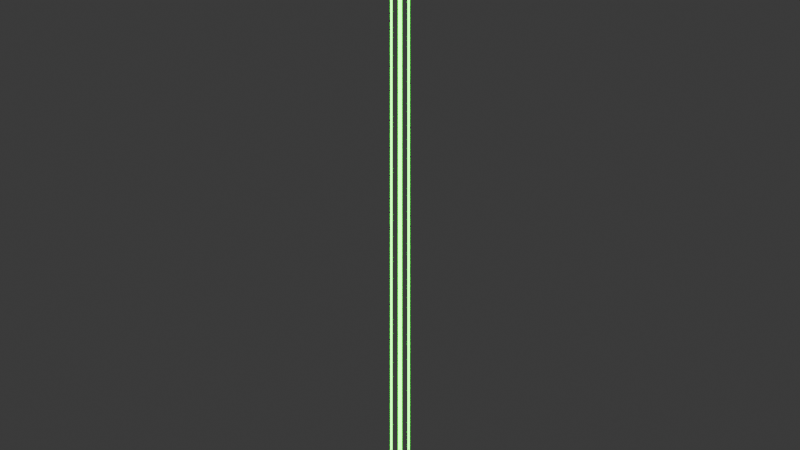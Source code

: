 # Source: beacon_render.blend  (saved by Blender 4.2.66; exported with 4.5.12 LTS)
import bpy
from mathutils import Matrix  # noqa: F401  (used for matrix-valued properties, if any)

bpy.ops.wm.read_factory_settings(use_empty=True)
scene = bpy.context.scene
scene.name = 'Scene'

# ---- materials (node trees are filled in below, after node groups)
mat_material = bpy.data.materials.new('Material')
mat_material.alpha_threshold = 0.0
mat_material.use_transparent_shadow = False
mat_material.roughness = 0.5
mat_material.line_color = (0.0, 0.0, 0.0, 1.0)

# ---- material node trees
mat_material.use_nodes = True; mat_material.node_tree.nodes.clear()
_N = mat_material.node_tree.nodes; _L = mat_material.node_tree.links
n0 = _N.new('ShaderNodeOutputMaterial'); n0.name = 'Material Output'; n0.location = (300, 300)
n1 = _N.new('ShaderNodeEmission'); n1.name = 'Emission'; n1.location = (10, 300)
n1.inputs[0].default_value = (0.0, 1.0, 0.0001664, 1.0)
n1.inputs[1].default_value = 10.0
_L.new(n1.outputs[0], n0.inputs[0])
n0.is_active_output = True

# ---- world
world_world = bpy.data.worlds.new('World'); scene.world = world_world
world_world.use_nodes = True; world_world.node_tree.nodes.clear()
_N = world_world.node_tree.nodes; _L = world_world.node_tree.links
n0 = _N.new('ShaderNodeOutputWorld'); n0.name = 'World Output'; n0.location = (300, 300)
n1 = _N.new('ShaderNodeBackground'); n1.name = 'Background'; n1.location = (10, 300)
n1.inputs[0].default_value = (0.05088, 0.05088, 0.05088, 1.0)
_L.new(n1.outputs[0], n0.inputs[0])
n0.is_active_output = True
world_world.color = (0.0, 0.0, 0.0)
world_world.sun_shadow_jitter_overblur = 0.0

# ---- cameras
cam_camera = bpy.data.cameras.new('Camera')

# ---- meshes
me_circle_001 = bpy.data.meshes.new('Circle.001')
me_circle_001.from_pydata([(0.0, 1.0, -0.5), (-0.866, 0.5, -0.5), (-0.866, -0.5, -0.5), (0.0, -1.0, -0.5), (0.866, -0.5, -0.5), (0.866, 0.5, -0.5), (0.0, 1.0, 0.5), (-0.866, 0.5, 0.5), (-0.866, -0.5, 0.5), (0.0, -1.0, 0.5), (0.866, -0.5, 0.5), (0.866, 0.5, 0.5), (0.866, -0.3017, -0.5), (0.7258, -0.581, -0.5), (0.866, -0.3017, 0.5), (0.7258, -0.581, 0.5), (0.6943, 0.5991, 0.5), (0.866, 0.3381, 0.5), (0.6943, 0.5991, -0.5), (0.866, 0.3381, -0.5), (0.1717, -0.9009, -0.5), (-0.1402, -0.919, -0.5), (0.1717, -0.9009, 0.5), (-0.1402, -0.919, 0.5), (-0.1717, 0.9009, 0.5), (0.1402, 0.919, 0.5), (-0.1717, 0.9009, -0.5), (0.1402, 0.919, -0.5), (-0.7258, 0.581, 0.5), (-0.866, 0.3017, 0.5), (-0.7258, 0.581, -0.5), (-0.866, 0.3017, -0.5), (-0.6943, -0.5991, 0.5), (-0.866, -0.3381, 0.5), (-0.866, -0.3381, -0.5), (-0.6943, -0.5991, -0.5)], [], [(1, 30, 28, 7), (0, 27, 25, 6), (4, 13, 15, 10), (2, 34, 33, 8), (5, 19, 17, 11), (3, 21, 23, 9), (16, 18, 5, 11), (24, 25, 27, 26), (29, 31, 1, 7), (22, 23, 21, 20), (24, 26, 0, 6), (14, 15, 13, 12), (32, 35, 2, 8), (32, 33, 34, 35), (22, 20, 3, 9), (29, 28, 30, 31), (14, 12, 4, 10), (16, 17, 19, 18)])
_uv = me_circle_001.uv_layers.new(name='UVMap')
_uv.uv.foreach_set('vector', [0.0, 0.0, 0.0, 0.0, 0.0, 0.0, 0.0, 0.0, 0.0, 0.0, 0.0, 0.0, 0.0, 0.0, 0.0, 0.0, 0.0, 0.0, 0.0, 0.0, 0.0, 0.0, 0.0, 0.0, 0.0, 0.0, 0.0, 0.0, 0.0, 0.0, 0.0, 0.0, 0.0, 0.0, 0.0, 0.0, 0.0, 0.0, 0.0, 0.0, 0.0, 0.0, 0.0, 0.0, 0.0, 0.0, 0.0, 0.0, 0.0, 0.0, 0.0, 0.0, 0.0, 0.0, 0.0, 0.0, 0.0, 0.0, 0.0, 0.0, 0.0, 0.0, 0.0, 0.0, 0.0, 0.0, 0.0, 0.0, 0.0, 0.0, 0.0, 0.0, 0.0, 0.0, 0.0, 0.0, 0.0, 0.0, 0.0, 0.0, 0.0, 0.0, 0.0, 0.0, 0.0, 0.0, 0.0, 0.0, 0.0, 0.0, 0.0, 0.0, 0.0, 0.0, 0.0, 0.0, 0.0, 0.0, 0.0, 0.0, 0.0, 0.0, 0.0, 0.0, 0.0, 0.0, 0.0, 0.0, 0.0, 0.0, 0.0, 0.0, 0.0, 0.0, 0.0, 0.0, 0.0, 0.0, 0.0, 0.0, 0.0, 0.0, 0.0, 0.0, 0.0, 0.0, 0.0, 0.0, 0.0, 0.0, 0.0, 0.0, 0.0, 0.0, 0.0, 0.0, 0.0, 0.0, 0.0, 0.0, 0.0, 0.0, 0.0, 0.0])
me_circle_001.materials.append(mat_material)
me_circle_001.update()

# ---- objects
ob_circle_001 = bpy.data.objects.new('Circle.001', me_circle_001)
ob_camera = bpy.data.objects.new('Camera', cam_camera)

# ---- transforms, parenting, visibility, modifiers, constraints
ob_circle_001.location = (0.0, 0.0, 0.0)
ob_circle_001.scale = (1.0, 1.0, 1000.0)
ob_camera.location = (0.0, -100.0, 0.0)
ob_camera.rotation_euler = (1.571, 0.0, 0.0)

# ---- collection membership
scene.collection.objects.link(ob_circle_001)
scene.collection.objects.link(ob_camera)

# ---- scene / render settings (as saved in the file)
scene.camera = ob_camera
scene.frame_start = 1; scene.frame_end = 250; scene.frame_set(23)
scene.render.engine = 'BLENDER_EEVEE_NEXT'
scene.render.film_transparent = True
bpy.context.view_layer.update()
